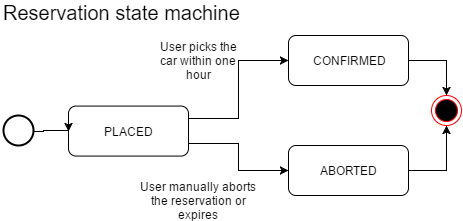

The diagram above was exported from draw.io. Its source (the exported page's mxGraphModel, read from the mxfile embedded in the PNG):
<mxGraphModel dx="1042" dy="530" grid="1" gridSize="10" guides="1" tooltips="1" connect="1" arrows="1" fold="1" page="1" pageScale="1" pageWidth="826" pageHeight="1169" background="#ffffff" math="0" shadow="0">
  <root>
    <mxCell id="0" />
    <mxCell id="1" parent="0" />
    <mxCell id="2" style="edgeStyle=orthogonalEdgeStyle;rounded=0;html=1;exitX=1;exitY=0.25;entryX=0;entryY=0.5;jettySize=auto;orthogonalLoop=1;" edge="1" source="4" target="6" parent="1">
      <mxGeometry x="230" y="345" as="geometry">
        <Array as="points">
          <mxPoint x="280" y="403" />
          <mxPoint x="280" y="345" />
        </Array>
      </mxGeometry>
    </mxCell>
    <mxCell id="3" style="edgeStyle=orthogonalEdgeStyle;rounded=0;html=1;exitX=1;exitY=0.75;entryX=0;entryY=0.5;jettySize=auto;orthogonalLoop=1;" edge="1" source="4" target="8" parent="1">
      <mxGeometry x="230" y="428" as="geometry" />
    </mxCell>
    <mxCell id="4" value="PLACED" style="rounded=1;whiteSpace=wrap;html=1;strokeColor=#000000;fillColor=#ffffff;" vertex="1" parent="1">
      <mxGeometry x="110" y="390.57142857142856" width="120" height="50" as="geometry" />
    </mxCell>
    <mxCell id="5" style="edgeStyle=orthogonalEdgeStyle;rounded=0;html=1;exitX=1;exitY=0.5;entryX=0.5;entryY=0;jettySize=auto;orthogonalLoop=1;" edge="1" source="6" target="11" parent="1">
      <mxGeometry x="450" y="345" as="geometry" />
    </mxCell>
    <mxCell id="6" value="CONFIRMED" style="rounded=1;whiteSpace=wrap;html=1;strokeColor=#000000;fillColor=#ffffff;" vertex="1" parent="1">
      <mxGeometry x="330" y="320" width="120" height="50" as="geometry" />
    </mxCell>
    <mxCell id="7" style="edgeStyle=orthogonalEdgeStyle;rounded=0;html=1;exitX=1;exitY=0.5;entryX=0.5;entryY=1;jettySize=auto;orthogonalLoop=1;" edge="1" source="8" target="11" parent="1">
      <mxGeometry x="450" y="410" as="geometry" />
    </mxCell>
    <mxCell id="8" value="ABORTED" style="rounded=1;whiteSpace=wrap;html=1;strokeColor=#000000;fillColor=#ffffff;" vertex="1" parent="1">
      <mxGeometry x="330" y="430" width="120" height="50" as="geometry" />
    </mxCell>
    <mxCell id="9" value="User picks the car within one hour" style="text;html=1;strokeColor=none;fillColor=none;align=center;verticalAlign=middle;whiteSpace=wrap;" vertex="1" parent="1">
      <mxGeometry x="200" y="335" width="80" height="20" as="geometry" />
    </mxCell>
    <mxCell id="10" value="User manually&amp;nbsp;aborts the reservation or expires" style="text;html=1;strokeColor=none;fillColor=none;align=center;verticalAlign=middle;whiteSpace=wrap;" vertex="1" parent="1">
      <mxGeometry x="180" y="475" width="120" height="20" as="geometry" />
    </mxCell>
    <mxCell id="11" value="" style="ellipse;html=1;shape=endState;fillColor=#000000;strokeColor=#ff0000;" vertex="1" parent="1">
      <mxGeometry x="473" y="380" width="30" height="30" as="geometry" />
    </mxCell>
    <mxCell id="12" style="edgeStyle=orthogonalEdgeStyle;rounded=0;html=1;exitX=1;exitY=0.5;exitPerimeter=0;entryX=0;entryY=0.5;jettySize=auto;orthogonalLoop=1;" edge="1" source="13" target="4" parent="1">
      <mxGeometry x="75" y="415" as="geometry">
        <Array as="points">
          <mxPoint x="85" y="416" />
          <mxPoint x="85" y="415" />
        </Array>
      </mxGeometry>
    </mxCell>
    <mxCell id="13" value="" style="strokeWidth=2;html=1;shape=mxgraph.flowchart.start_2;whiteSpace=wrap;fillColor=#ffffff;" vertex="1" parent="1">
      <mxGeometry x="45" y="400" width="30" height="30" as="geometry" />
    </mxCell>
    <mxCell id="14" value="Reservation state machine" style="text;html=1;strokeColor=none;fillColor=none;align=left;verticalAlign=middle;whiteSpace=wrap;fontSize=20;fontStyle=0" vertex="1" parent="1">
      <mxGeometry x="43" y="287" width="330" height="20" as="geometry" />
    </mxCell>
  </root>
</mxGraphModel>